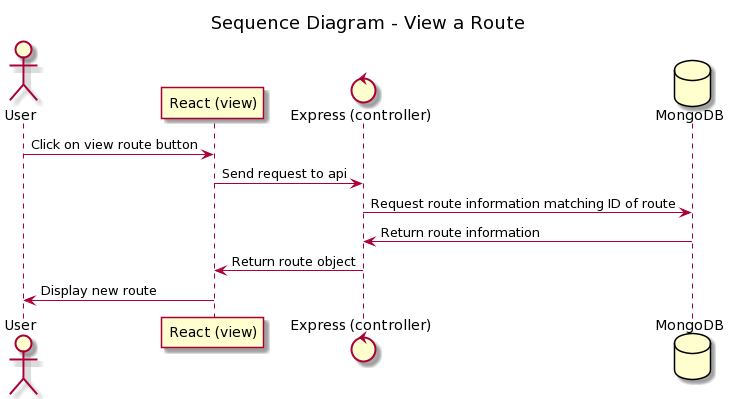

The diagram above was rendered by PlantUML. Its source (embedded in the PNG):
@startuml
title Sequence Diagram - View a Route
actor       User as user
participant "React (view)" as view
control "Express (controller)" as control
database    MongoDB    as database

user -> view : Click on view route button
view -> control : Send request to api
control -> database : Request route information matching ID of route
database -> control : Return route information
control -> view : Return route object
view -> user : Display new route
@enduml